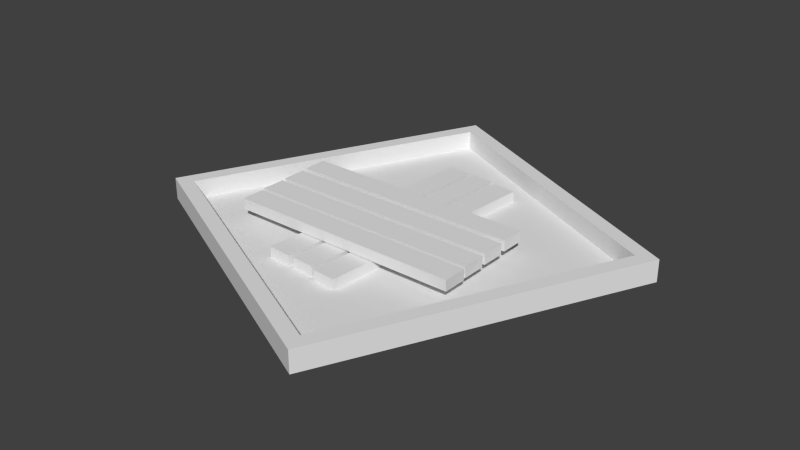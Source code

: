 # Source: UnderConstruction_UrbanCenter.blend  (saved by Blender 2.76.0; exported with 4.5.12 LTS)
import bpy
from mathutils import Matrix  # noqa: F401  (used for matrix-valued properties, if any)

bpy.ops.wm.read_factory_settings(use_empty=True)
scene = bpy.context.scene
scene.name = 'Scene'

# ---- collections
col_collection_1 = bpy.data.collections.new('Collection 1'); scene.collection.children.link(col_collection_1)

# ---- materials (node trees are filled in below, after node groups)
mat_wood_1 = bpy.data.materials.new('Wood_1')
mat_wood_1.alpha_threshold = 0.0
mat_wood_1.use_transparent_shadow = False
mat_wood_1.roughness = 0.5
mat_base___balck = bpy.data.materials.new('Base - Balck')
mat_base___balck.alpha_threshold = 0.0
mat_base___balck.use_transparent_shadow = False
mat_base___balck.roughness = 0.5
mat_base___white = bpy.data.materials.new('Base - White')
mat_base___white.alpha_threshold = 0.0
mat_base___white.use_transparent_shadow = False
mat_base___white.roughness = 0.5

# ---- material node trees

# ---- world
world_world = bpy.data.worlds.new('World'); scene.world = world_world
world_world.color = (0.05088, 0.05088, 0.05088)
world_world.use_sun_shadow = False
world_world.sun_shadow_jitter_overblur = 0.0
world_world.cycles.sampling_method = 'MANUAL'
world_world.cycles.sample_map_resolution = 256

# ---- meshes
me_cube_009 = bpy.data.meshes.new('Cube.009')
me_cube_009.from_pydata([(-1.16, 1.37, 6.985), (-1.16, 2.264, 6.985), (-1.16, 1.37, 2.509), (-1.16, 2.264, 2.509), (0.84, 1.37, 6.985), (0.84, 2.264, 6.985), (0.84, 1.37, 2.509), (0.84, 2.264, 2.509), (-1.135, 1.37, 23.01), (-1.135, 2.264, 23.01), (-1.135, 1.37, 18.54), (-1.135, 2.264, 18.54), (0.8653, 1.37, 23.01), (0.8653, 2.264, 23.01), (0.8653, 1.37, 18.54), (0.8653, 2.264, 18.54), (-1.145, 1.37, 17.92), (-1.145, 2.264, 17.92), (-1.145, 1.37, 13.45), (-1.145, 2.264, 13.45), (0.8548, 1.37, 17.92), (0.8548, 2.264, 17.92), (0.8548, 1.37, 13.45), (0.8548, 2.264, 13.45), (-1.152, 1.37, 12.57), (-1.152, 2.264, 12.57), (-1.152, 1.37, 8.098), (-1.152, 2.264, 8.098), (0.8479, 1.37, 12.57), (0.8479, 2.264, 12.57), (0.8479, 1.37, 8.098), (0.8479, 2.264, 8.098), (0.1012, 0.4076, -13.28), (0.1012, 1.301, -13.28), (0.3035, 0.4076, -12.94), (0.3035, 1.301, -12.94), (-0.05234, 0.4076, 30.7), (-0.05234, 1.301, 30.7), (0.15, 0.4076, 31.05), (0.15, 1.301, 31.05), (-0.142, 0.4076, -14.15), (-0.142, 1.301, -14.15), (0.06034, 0.4076, -13.8), (0.06034, 1.301, -13.8), (-0.2955, 0.4076, 29.84), (-0.2955, 1.301, 29.84), (-0.09322, 0.4076, 30.18), (-0.09322, 1.301, 30.18), (-0.3846, 0.4076, -14.36), (-0.3846, 1.301, -14.36), (-0.1823, 0.4076, -14.01), (-0.1823, 1.301, -14.01), (-0.5382, 0.4076, 29.63), (-0.5382, 1.301, 29.63), (-0.3359, 0.4076, 29.97), (-0.3359, 1.301, 29.97), (-0.6826, 1.999, -30.91), (1.818, 1.999, -4.278), (1.818, 0.1697, -4.278), (-0.6826, 0.1697, -30.91), (-1.89, 1.999, 24.26), (-1.89, 0.1697, 24.26), (-0.6255, 1.999, -27.29), (1.655, 1.999, -3.017), (0.5539, 1.999, 47.27), (0.6111, 1.999, 50.89), (-1.726, 1.999, 23.0), (0.6111, 0.1697, 50.89), (-0.6255, 0.4269, -27.29), (1.655, 0.4269, -3.017), (0.5539, 0.4269, 47.27), (-1.726, 0.4269, 23.0)], [], [(1, 3, 2, 0), (3, 7, 6, 2), (7, 5, 4, 6), (5, 1, 0, 4), (0, 2, 6, 4), (5, 7, 3, 1), (9, 11, 10, 8), (11, 15, 14, 10), (15, 13, 12, 14), (13, 9, 8, 12), (8, 10, 14, 12), (13, 15, 11, 9), (17, 19, 18, 16), (19, 23, 22, 18), (23, 21, 20, 22), (21, 17, 16, 20), (16, 18, 22, 20), (21, 23, 19, 17), (25, 27, 26, 24), (27, 31, 30, 26), (31, 29, 28, 30), (29, 25, 24, 28), (24, 26, 30, 28), (29, 31, 27, 25), (33, 35, 34, 32), (35, 39, 38, 34), (39, 37, 36, 38), (37, 33, 32, 36), (32, 34, 38, 36), (37, 39, 35, 33), (41, 43, 42, 40), (43, 47, 46, 42), (47, 45, 44, 46), (45, 41, 40, 44), (40, 42, 46, 44), (45, 47, 43, 41), (49, 51, 50, 48), (51, 55, 54, 50), (55, 53, 52, 54), (53, 49, 48, 52), (48, 50, 54, 52), (53, 55, 51, 49), (56, 57, 58, 59), (60, 56, 59, 61), (56, 62, 63, 64, 65, 57), (56, 60, 65, 64, 66, 62), (57, 65, 67, 58), (59, 58, 67, 61), (65, 60, 61, 67), (63, 62, 68, 69), (64, 63, 69, 70), (68, 71, 70, 69), (62, 66, 71, 68), (66, 64, 70, 71)])
me_cube_009.polygons.foreach_set('material_index', [0, 0, 0, 0, 0, 0, 0, 0, 0, 0, 0, 0, 0, 0, 0, 0, 0, 0, 0, 0, 0, 0, 0, 0, 0, 0, 0, 0, 0, 0, 0, 0, 0, 0, 0, 0, 0, 0, 0, 0, 0, 0, 1, 1, 1, 1, 1, 1, 1, 1, 1, 1, 1, 1])
_uv = me_cube_009.uv_layers.new(name='UVMap')
_uv.uv.foreach_set('vector', [0.6365, 0.3593, 0.9543, 0.3593, 0.9543, 0.04151, 0.6365, 0.04151, 0.3321, 0.3593, 0.6499, 0.3593, 0.6499, 0.04151, 0.3321, 0.04151, 0.6365, 0.3593, 0.3187, 0.3593, 0.3187, 0.04151, 0.6365, 0.04151, 0.3321, 0.3593, 0.01423, 0.3593, 0.01423, 0.04151, 0.3321, 0.04151, 0.3321, 0.6506, 0.3321, 0.9684, 0.6499, 0.9684, 0.6499, 0.6506, 0.3321, 0.6506, 0.3321, 0.9684, 0.01423, 0.9684, 0.01423, 0.6506, 0.6365, 0.3593, 0.9543, 0.3593, 0.9543, 0.04151, 0.6365, 0.04151, 0.3321, 0.3593, 0.6499, 0.3593, 0.6499, 0.04151, 0.3321, 0.04151, 0.6365, 0.3593, 0.3187, 0.3593, 0.3187, 0.04151, 0.6365, 0.04151, 0.3321, 0.3593, 0.01423, 0.3593, 0.01423, 0.04151, 0.3321, 0.04151, 0.3321, 0.6506, 0.3321, 0.9684, 0.6499, 0.9684, 0.6499, 0.6506, 0.3321, 0.6506, 0.3321, 0.9684, 0.01423, 0.9684, 0.01423, 0.6506, 0.6365, 0.3593, 0.9543, 0.3593, 0.9543, 0.04151, 0.6365, 0.04151, 0.3321, 0.3593, 0.6499, 0.3593, 0.6499, 0.04151, 0.3321, 0.04151, 0.6365, 0.3593, 0.3187, 0.3593, 0.3187, 0.04151, 0.6365, 0.04151, 0.3321, 0.3593, 0.01423, 0.3593, 0.01423, 0.04151, 0.3321, 0.04151, 0.3321, 0.6506, 0.3321, 0.9684, 0.6499, 0.9684, 0.6499, 0.6506, 0.3321, 0.6506, 0.3321, 0.9684, 0.01423, 0.9684, 0.01423, 0.6506, 0.6365, 0.3593, 0.9543, 0.3593, 0.9543, 0.04151, 0.6365, 0.04151, 0.3321, 0.3593, 0.6499, 0.3593, 0.6499, 0.04151, 0.3321, 0.04151, 0.6365, 0.3593, 0.3187, 0.3593, 0.3187, 0.04151, 0.6365, 0.04151, 0.3321, 0.3593, 0.01423, 0.3593, 0.01423, 0.04151, 0.3321, 0.04151, 0.3321, 0.6506, 0.3321, 0.9684, 0.6499, 0.9684, 0.6499, 0.6506, 0.3321, 0.6506, 0.3321, 0.9684, 0.01423, 0.9684, 0.01423, 0.6506, 0.6365, 0.3593, 0.9543, 0.3593, 0.9543, 0.04151, 0.6365, 0.04151, 0.3321, 0.3593, 0.6499, 0.3593, 0.6499, 0.04151, 0.3321, 0.04151, 0.6365, 0.3593, 0.3187, 0.3593, 0.3187, 0.04151, 0.6365, 0.04151, 0.3321, 0.3593, 0.01423, 0.3593, 0.01423, 0.04151, 0.3321, 0.04151, 0.3321, 0.6506, 0.3321, 0.9684, 0.6499, 0.9684, 0.6499, 0.6506, 0.3321, 0.6506, 0.3321, 0.9684, 0.01423, 0.9684, 0.01423, 0.6506, 0.6365, 0.3593, 0.9543, 0.3593, 0.9543, 0.04151, 0.6365, 0.04151, 0.3321, 0.3593, 0.6499, 0.3593, 0.6499, 0.04151, 0.3321, 0.04151, 0.6365, 0.3593, 0.3187, 0.3593, 0.3187, 0.04151, 0.6365, 0.04151, 0.3321, 0.3593, 0.01423, 0.3593, 0.01423, 0.04151, 0.3321, 0.04151, 0.3321, 0.6506, 0.3321, 0.9684, 0.6499, 0.9684, 0.6499, 0.6506, 0.3321, 0.6506, 0.3321, 0.9684, 0.01423, 0.9684, 0.01423, 0.6506, 0.6365, 0.3593, 0.9543, 0.3593, 0.9543, 0.04151, 0.6365, 0.04151, 0.3321, 0.3593, 0.6499, 0.3593, 0.6499, 0.04151, 0.3321, 0.04151, 0.6365, 0.3593, 0.3187, 0.3593, 0.3187, 0.04151, 0.6365, 0.04151, 0.3321, 0.3593, 0.01423, 0.3593, 0.01423, 0.04151, 0.3321, 0.04151, 0.3321, 0.6506, 0.3321, 0.9684, 0.6499, 0.9684, 0.6499, 0.6506, 0.3321, 0.6506, 0.3321, 0.9684, 0.01423, 0.9684, 0.01423, 0.6506, 0.0, 0.0, 1.807, 0.0, 1.807, -1.807, 0.0, -1.807, 0.0, 0.0, -1.807, 0.0, -1.807, -1.807, 0.0, -1.807, 0.1379, 0.1379, 0.1699, 0.1699, 0.1699, 0.8301, 0.8301, 0.8301, 0.8621, 0.8621, 0.1379, 0.8621, 0.1379, 0.1379, 0.8621, 0.1379, 0.8621, 0.8621, 0.8301, 0.8301, 0.8301, 0.1699, 0.1699, 0.1699, 0.0, 0.0, 1.807, 0.0, 1.807, -1.807, 0.0, -1.807, 0.0, 0.0, 0.0, 1.807, 1.807, 1.807, 1.807, 0.0, 0.0, 0.0, -1.807, 0.0, -1.807, -1.807, 0.0, -1.807, 1.727, 0.0, 0.07983, 0.0, 0.07983, -1.553, 1.727, -1.553, 1.727, 0.0, 0.07983, 0.0, 0.07983, -1.553, 1.727, -1.553, 0.1699, 0.1699, 0.8301, 0.1699, 0.8301, 0.8301, 0.1699, 0.8301, 0.07983, 0.0, 1.727, 0.0, 1.727, -1.553, 0.07983, -1.553, 0.07983, 0.0, 1.727, 0.0, 1.727, -1.553, 0.07983, -1.553])
me_cube_009.materials.append(mat_wood_1)
me_cube_009.materials.append(mat_base___balck)
me_cube_009.materials.append(mat_base___white)
me_cube_009.use_remesh_preserve_volume = False
me_cube_009.use_remesh_preserve_attributes = False
me_cube_009.use_mirror_vertex_groups = False
me_cube_009.update()

# ---- objects
ob_wood_1_006 = bpy.data.objects.new('Wood_1.006', me_cube_009)

# ---- transforms, parenting, visibility, modifiers, constraints
ob_wood_1_006.location = (-9.313e-10, -1.863e-09, 1.863e-09)
ob_wood_1_006.rotation_euler = (1.571, 0.0, 0.0)
ob_wood_1_006.scale = (0.08088, 0.008205, 0.003667)
ob_wood_1_006.lineart.crease_threshold = 0.0

# ---- collection membership
col_collection_1.objects.link(ob_wood_1_006)

# ---- scene / render settings (as saved in the file)
scene.frame_start = 1; scene.frame_end = 250; scene.frame_set(1)
scene.render.engine = 'BLENDER_EEVEE_NEXT'
scene.render.resolution_percentage = 50
scene.render.dither_intensity = 0.0
scene.cycles.use_denoising = False
scene.cycles.samples = 10
scene.cycles.sampling_pattern = 'TABULATED_SOBOL'
scene.cycles.light_sampling_threshold = 0.0
scene.cycles.use_adaptive_sampling = False
scene.cycles.use_light_tree = False
scene.cycles.blur_glossy = 0.0
scene.cycles.pixel_filter_type = 'GAUSSIAN'
scene.cycles.sample_clamp_indirect = 0.0
scene.view_settings.view_transform = 'Standard'
bpy.context.view_layer.update()

# ---- added for rendering (the .blend has no active camera and no usable light): camera, sun
cam_auto = bpy.data.cameras.new('AutoCamera')
cam_auto.lens = 50.0
cam_auto.sensor_width = 36.0
cam_auto.clip_end = 1000.0
ob_auto_camera = bpy.data.objects.new('AutoCamera', cam_auto)
scene.collection.objects.link(ob_auto_camera)
ob_auto_camera.location = (0.389866, -0.507942, 0.324191)
ob_auto_camera.rotation_euler = (1.09748, -7.21219e-08, 0.694738)
scene.camera = ob_auto_camera
light_auto_sun = bpy.data.lights.new('AutoSun', 'SUN')
light_auto_sun.energy = 3.0
light_auto_sun.angle = 0.0523599
ob_auto_sun = bpy.data.objects.new('AutoSun', light_auto_sun)
scene.collection.objects.link(ob_auto_sun)
ob_auto_sun.rotation_euler = (0.872665, 0.174533, 0.523599)
bpy.context.view_layer.update()
